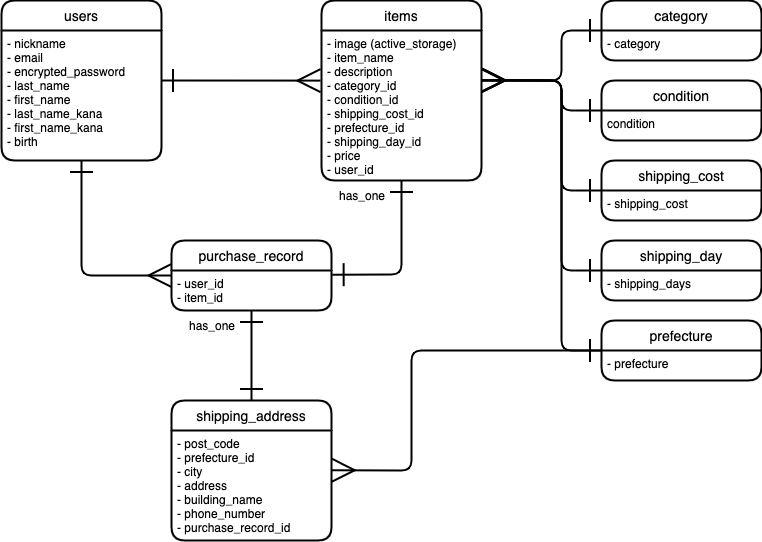

The diagram above was exported from draw.io. Its source (the exported page's mxGraphModel, read from the mxfile embedded in the PNG):
<mxGraphModel dx="1650" dy="648" grid="1" gridSize="10" guides="1" tooltips="1" connect="1" arrows="1" fold="1" page="1" pageScale="1" pageWidth="827" pageHeight="1169" math="0" shadow="0">
  <root>
    <mxCell id="0" />
    <mxCell id="1" parent="0" />
    <mxCell id="20" style="edgeStyle=none;jumpSize=6;html=1;entryX=1.004;entryY=0.105;entryDx=0;entryDy=0;startArrow=ERone;startFill=0;endArrow=ERone;endFill=0;startSize=20;endSize=20;strokeColor=default;strokeWidth=2;exitX=0.5;exitY=1;exitDx=0;exitDy=0;entryPerimeter=0;" edge="1" parent="1" source="3" target="14">
      <mxGeometry relative="1" as="geometry">
        <mxPoint x="380" y="350" as="sourcePoint" />
        <Array as="points">
          <mxPoint x="360" y="434" />
        </Array>
      </mxGeometry>
    </mxCell>
    <mxCell id="2" value="items" style="swimlane;childLayout=stackLayout;horizontal=1;startSize=30;horizontalStack=0;rounded=1;fontSize=14;fontStyle=0;strokeWidth=2;resizeParent=0;resizeLast=1;shadow=0;dashed=0;align=center;" vertex="1" parent="1">
      <mxGeometry x="280" y="160" width="160" height="180" as="geometry" />
    </mxCell>
    <mxCell id="3" value="- image (active_storage)&#10;- item_name&#10;- description&#10;- category_id&#10;- condition_id&#10;- shipping_cost_id&#10;- prefecture_id&#10;- shipping_day_id&#10;- price&#10;- user_id" style="align=left;strokeColor=none;fillColor=none;spacingLeft=4;fontSize=12;verticalAlign=top;resizable=0;rotatable=0;part=1;" vertex="1" parent="2">
      <mxGeometry y="30" width="160" height="150" as="geometry" />
    </mxCell>
    <mxCell id="84" style="edgeStyle=none;jumpSize=6;html=1;exitX=1;exitY=0.5;exitDx=0;exitDy=0;entryX=-0.006;entryY=0.334;entryDx=0;entryDy=0;entryPerimeter=0;startArrow=ERone;startFill=0;endArrow=ERmany;endFill=0;startSize=20;endSize=20;strokeColor=default;strokeWidth=2;" edge="1" parent="1" source="4" target="3">
      <mxGeometry relative="1" as="geometry" />
    </mxCell>
    <mxCell id="4" value="users" style="swimlane;childLayout=stackLayout;horizontal=1;startSize=30;horizontalStack=0;rounded=1;fontSize=14;fontStyle=0;strokeWidth=2;resizeParent=0;resizeLast=1;shadow=0;dashed=0;align=center;" vertex="1" parent="1">
      <mxGeometry x="-40" y="160" width="160" height="160" as="geometry" />
    </mxCell>
    <mxCell id="5" value="- nickname&#10;- email&#10;- encrypted_password&#10;- last_name&#10;- first_name&#10;- last_name_kana&#10;- first_name_kana&#10;- birth" style="align=left;strokeColor=none;fillColor=none;spacingLeft=4;fontSize=12;verticalAlign=top;resizable=0;rotatable=0;part=1;" vertex="1" parent="4">
      <mxGeometry y="30" width="160" height="130" as="geometry" />
    </mxCell>
    <mxCell id="8" style="edgeStyle=none;jumpSize=6;html=1;startArrow=ERone;startFill=0;endArrow=ERmany;endFill=0;startSize=20;endSize=20;strokeColor=default;strokeWidth=2;" edge="1" parent="1" source="5">
      <mxGeometry relative="1" as="geometry">
        <mxPoint x="120" y="240" as="targetPoint" />
      </mxGeometry>
    </mxCell>
    <mxCell id="13" value="purchase_record" style="swimlane;childLayout=stackLayout;horizontal=1;startSize=30;horizontalStack=0;rounded=1;fontSize=14;fontStyle=0;strokeWidth=2;resizeParent=0;resizeLast=1;shadow=0;dashed=0;align=center;" vertex="1" parent="1">
      <mxGeometry x="130" y="400" width="160" height="70" as="geometry" />
    </mxCell>
    <mxCell id="14" value="- user_id&#10;- item_id" style="align=left;strokeColor=none;fillColor=none;spacingLeft=4;fontSize=12;verticalAlign=top;resizable=0;rotatable=0;part=1;" vertex="1" parent="13">
      <mxGeometry y="30" width="160" height="40" as="geometry" />
    </mxCell>
    <mxCell id="16" value="shipping_address" style="swimlane;childLayout=stackLayout;horizontal=1;startSize=30;horizontalStack=0;rounded=1;fontSize=14;fontStyle=0;strokeWidth=2;resizeParent=0;resizeLast=1;shadow=0;dashed=0;align=center;" vertex="1" parent="1">
      <mxGeometry x="130" y="560" width="160" height="140" as="geometry" />
    </mxCell>
    <mxCell id="17" value="- post_code&#10;- prefecture_id&#10;- city&#10;- address&#10;- building_name&#10;- phone_number&#10;- purchase_record_id" style="align=left;strokeColor=none;fillColor=none;spacingLeft=4;fontSize=12;verticalAlign=top;resizable=0;rotatable=0;part=1;" vertex="1" parent="16">
      <mxGeometry y="30" width="160" height="110" as="geometry" />
    </mxCell>
    <mxCell id="21" style="edgeStyle=none;jumpSize=6;html=1;entryX=0;entryY=0.5;entryDx=0;entryDy=0;startArrow=ERone;startFill=0;endArrow=ERmany;endFill=0;startSize=20;endSize=20;strokeColor=default;strokeWidth=2;" edge="1" parent="1" source="5" target="13">
      <mxGeometry relative="1" as="geometry">
        <Array as="points">
          <mxPoint x="40" y="340" />
          <mxPoint x="40" y="435" />
        </Array>
      </mxGeometry>
    </mxCell>
    <mxCell id="44" value="" style="shape=table;startSize=0;container=1;collapsible=1;childLayout=tableLayout;fixedRows=1;rowLines=0;fontStyle=0;align=center;resizeLast=1;strokeColor=none;fillColor=none;" vertex="1" parent="1">
      <mxGeometry x="110" y="470" width="100" height="30" as="geometry" />
    </mxCell>
    <mxCell id="45" value="" style="shape=partialRectangle;collapsible=0;dropTarget=0;pointerEvents=0;fillColor=none;top=0;left=0;bottom=0;right=0;points=[[0,0.5],[1,0.5]];portConstraint=eastwest;" vertex="1" parent="44">
      <mxGeometry width="100" height="30" as="geometry" />
    </mxCell>
    <mxCell id="46" value="" style="shape=partialRectangle;connectable=0;fillColor=none;top=0;left=0;bottom=0;right=0;editable=1;overflow=hidden;" vertex="1" parent="45">
      <mxGeometry width="30" height="30" as="geometry">
        <mxRectangle width="30" height="30" as="alternateBounds" />
      </mxGeometry>
    </mxCell>
    <mxCell id="47" value="has_one" style="shape=partialRectangle;connectable=0;fillColor=none;top=0;left=0;bottom=0;right=0;align=left;spacingLeft=6;overflow=hidden;" vertex="1" parent="45">
      <mxGeometry x="30" width="70" height="30" as="geometry">
        <mxRectangle width="70" height="30" as="alternateBounds" />
      </mxGeometry>
    </mxCell>
    <mxCell id="48" value="" style="shape=table;startSize=0;container=1;collapsible=1;childLayout=tableLayout;fixedRows=1;rowLines=0;fontStyle=0;align=center;resizeLast=1;strokeColor=none;fillColor=none;" vertex="1" parent="1">
      <mxGeometry x="260" y="340" width="90" height="30" as="geometry" />
    </mxCell>
    <mxCell id="49" value="" style="shape=partialRectangle;collapsible=0;dropTarget=0;pointerEvents=0;fillColor=none;top=0;left=0;bottom=0;right=0;points=[[0,0.5],[1,0.5]];portConstraint=eastwest;" vertex="1" parent="48">
      <mxGeometry width="90" height="30" as="geometry" />
    </mxCell>
    <mxCell id="50" value="" style="shape=partialRectangle;connectable=0;fillColor=none;top=0;left=0;bottom=0;right=0;editable=1;overflow=hidden;" vertex="1" parent="49">
      <mxGeometry width="30" height="30" as="geometry">
        <mxRectangle width="30" height="30" as="alternateBounds" />
      </mxGeometry>
    </mxCell>
    <mxCell id="51" value="has_one" style="shape=partialRectangle;connectable=0;fillColor=none;top=0;left=0;bottom=0;right=0;align=left;spacingLeft=6;overflow=hidden;" vertex="1" parent="49">
      <mxGeometry x="30" width="60" height="30" as="geometry">
        <mxRectangle width="60" height="30" as="alternateBounds" />
      </mxGeometry>
    </mxCell>
    <mxCell id="52" style="edgeStyle=none;jumpSize=6;html=1;entryX=0.5;entryY=0;entryDx=0;entryDy=0;startArrow=ERone;startFill=0;endArrow=ERone;endFill=0;startSize=20;endSize=20;strokeColor=default;strokeWidth=2;" edge="1" parent="1" source="14" target="16">
      <mxGeometry relative="1" as="geometry" />
    </mxCell>
    <mxCell id="60" value="prefecture" style="swimlane;childLayout=stackLayout;horizontal=1;startSize=30;horizontalStack=0;rounded=1;fontSize=14;fontStyle=0;strokeWidth=2;resizeParent=0;resizeLast=1;shadow=0;dashed=0;align=center;" vertex="1" parent="1">
      <mxGeometry x="560" y="480" width="160" height="60" as="geometry" />
    </mxCell>
    <mxCell id="61" value="- prefecture" style="align=left;strokeColor=none;fillColor=none;spacingLeft=4;fontSize=12;verticalAlign=top;resizable=0;rotatable=0;part=1;" vertex="1" parent="60">
      <mxGeometry y="30" width="160" height="30" as="geometry" />
    </mxCell>
    <mxCell id="62" value="shipping_day" style="swimlane;childLayout=stackLayout;horizontal=1;startSize=30;horizontalStack=0;rounded=1;fontSize=14;fontStyle=0;strokeWidth=2;resizeParent=0;resizeLast=1;shadow=0;dashed=0;align=center;" vertex="1" parent="1">
      <mxGeometry x="560" y="400" width="160" height="60" as="geometry" />
    </mxCell>
    <mxCell id="63" value="- shipping_days" style="align=left;strokeColor=none;fillColor=none;spacingLeft=4;fontSize=12;verticalAlign=top;resizable=0;rotatable=0;part=1;" vertex="1" parent="62">
      <mxGeometry y="30" width="160" height="30" as="geometry" />
    </mxCell>
    <mxCell id="80" style="edgeStyle=none;jumpSize=6;html=1;exitX=0;exitY=0.5;exitDx=0;exitDy=0;startArrow=ERone;startFill=0;endArrow=ERmany;endFill=0;startSize=20;endSize=20;strokeColor=default;strokeWidth=2;entryX=1;entryY=0.334;entryDx=0;entryDy=0;entryPerimeter=0;" edge="1" parent="1" source="64" target="3">
      <mxGeometry relative="1" as="geometry">
        <mxPoint x="450" y="250" as="targetPoint" />
        <Array as="points">
          <mxPoint x="520" y="270" />
          <mxPoint x="520" y="240" />
        </Array>
      </mxGeometry>
    </mxCell>
    <mxCell id="64" value="condition" style="swimlane;childLayout=stackLayout;horizontal=1;startSize=30;horizontalStack=0;rounded=1;fontSize=14;fontStyle=0;strokeWidth=2;resizeParent=0;resizeLast=1;shadow=0;dashed=0;align=center;" vertex="1" parent="1">
      <mxGeometry x="560" y="240" width="160" height="60" as="geometry" />
    </mxCell>
    <mxCell id="65" value="condition" style="align=left;strokeColor=none;fillColor=none;spacingLeft=4;fontSize=12;verticalAlign=top;resizable=0;rotatable=0;part=1;" vertex="1" parent="64">
      <mxGeometry y="30" width="160" height="30" as="geometry" />
    </mxCell>
    <mxCell id="68" value="category" style="swimlane;childLayout=stackLayout;horizontal=1;startSize=30;horizontalStack=0;rounded=1;fontSize=14;fontStyle=0;strokeWidth=2;resizeParent=0;resizeLast=1;shadow=0;dashed=0;align=center;" vertex="1" parent="1">
      <mxGeometry x="560" y="160" width="160" height="60" as="geometry" />
    </mxCell>
    <mxCell id="69" value="- category" style="align=left;strokeColor=none;fillColor=none;spacingLeft=4;fontSize=12;verticalAlign=top;resizable=0;rotatable=0;part=1;" vertex="1" parent="68">
      <mxGeometry y="30" width="160" height="30" as="geometry" />
    </mxCell>
    <mxCell id="66" value="shipping_cost" style="swimlane;childLayout=stackLayout;horizontal=1;startSize=30;horizontalStack=0;rounded=1;fontSize=14;fontStyle=0;strokeWidth=2;resizeParent=0;resizeLast=1;shadow=0;dashed=0;align=center;" vertex="1" parent="1">
      <mxGeometry x="560" y="320" width="160" height="60" as="geometry" />
    </mxCell>
    <mxCell id="67" value="- shipping_cost" style="align=left;strokeColor=none;fillColor=none;spacingLeft=4;fontSize=12;verticalAlign=top;resizable=0;rotatable=0;part=1;" vertex="1" parent="66">
      <mxGeometry y="30" width="160" height="30" as="geometry" />
    </mxCell>
    <mxCell id="75" style="edgeStyle=none;jumpSize=6;html=1;exitX=0;exitY=0;exitDx=0;exitDy=0;startArrow=ERone;startFill=0;endArrow=ERmany;endFill=0;startSize=20;endSize=20;strokeColor=default;strokeWidth=2;entryX=1.004;entryY=0.331;entryDx=0;entryDy=0;entryPerimeter=0;" edge="1" parent="1" source="67" target="3">
      <mxGeometry relative="1" as="geometry">
        <mxPoint x="450" y="250" as="targetPoint" />
        <Array as="points">
          <mxPoint x="520" y="350" />
          <mxPoint x="520" y="240" />
        </Array>
      </mxGeometry>
    </mxCell>
    <mxCell id="78" style="edgeStyle=none;jumpSize=6;html=1;exitX=0;exitY=0;exitDx=0;exitDy=0;entryX=1.002;entryY=0.361;entryDx=0;entryDy=0;startArrow=ERone;startFill=0;endArrow=ERmany;endFill=0;startSize=20;endSize=20;strokeColor=default;strokeWidth=2;entryPerimeter=0;" edge="1" parent="1" source="61" target="17">
      <mxGeometry relative="1" as="geometry">
        <Array as="points">
          <mxPoint x="370" y="510" />
          <mxPoint x="370" y="630" />
        </Array>
      </mxGeometry>
    </mxCell>
    <mxCell id="79" style="edgeStyle=none;jumpSize=6;html=1;exitX=0;exitY=0;exitDx=0;exitDy=0;startArrow=ERone;startFill=0;endArrow=ERmany;endFill=0;startSize=20;endSize=20;strokeColor=default;strokeWidth=2;entryX=1.005;entryY=0.332;entryDx=0;entryDy=0;entryPerimeter=0;" edge="1" parent="1" source="69" target="3">
      <mxGeometry relative="1" as="geometry">
        <mxPoint x="450" y="250" as="targetPoint" />
        <Array as="points">
          <mxPoint x="520" y="190" />
          <mxPoint x="520" y="240" />
        </Array>
      </mxGeometry>
    </mxCell>
    <mxCell id="81" style="edgeStyle=none;jumpSize=6;html=1;exitX=0;exitY=0;exitDx=0;exitDy=0;startArrow=ERone;startFill=0;endArrow=ERmany;endFill=0;startSize=20;endSize=20;strokeColor=default;strokeWidth=2;entryX=1;entryY=0.332;entryDx=0;entryDy=0;entryPerimeter=0;" edge="1" parent="1" source="63" target="3">
      <mxGeometry relative="1" as="geometry">
        <mxPoint x="450" y="250" as="targetPoint" />
        <Array as="points">
          <mxPoint x="520" y="430" />
          <mxPoint x="520" y="240" />
        </Array>
      </mxGeometry>
    </mxCell>
    <mxCell id="82" style="edgeStyle=none;jumpSize=6;html=1;exitX=0;exitY=0;exitDx=0;exitDy=0;startArrow=ERone;startFill=0;endArrow=ERmany;endFill=0;startSize=20;endSize=20;strokeColor=default;strokeWidth=2;entryX=1.002;entryY=0.331;entryDx=0;entryDy=0;entryPerimeter=0;" edge="1" parent="1" source="61" target="3">
      <mxGeometry relative="1" as="geometry">
        <mxPoint x="450" y="250" as="targetPoint" />
        <Array as="points">
          <mxPoint x="520" y="510" />
          <mxPoint x="520" y="240" />
        </Array>
      </mxGeometry>
    </mxCell>
  </root>
</mxGraphModel>